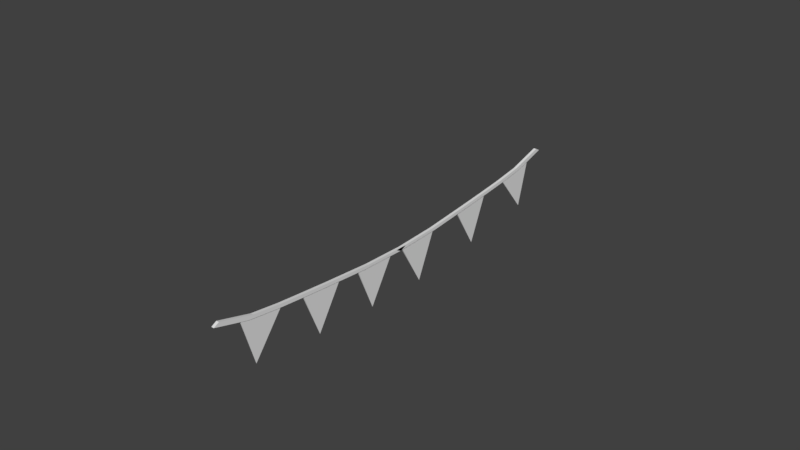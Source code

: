 # Source: Rope_brasil.blend  (saved by Blender 2.78.0; exported with 4.5.12 LTS)
import bpy
from mathutils import Matrix  # noqa: F401  (used for matrix-valued properties, if any)

bpy.ops.wm.read_factory_settings(use_empty=True)
scene = bpy.context.scene
scene.name = 'Scene'

# ---- collections
col_collection_1 = bpy.data.collections.new('Collection 1'); scene.collection.children.link(col_collection_1)

# ---- materials (node trees are filled in below, after node groups)
mat_material = bpy.data.materials.new('Material')
mat_material.alpha_threshold = 0.0
mat_material.use_transparent_shadow = False
mat_material.roughness = 0.5
mat_material.line_color = (0.0, 0.0, 0.0, 1.0)
mat_material_001 = bpy.data.materials.new('Material.001')
mat_material_001.alpha_threshold = 0.0
mat_material_001.use_transparent_shadow = False
mat_material_001.roughness = 0.5
mat_material_001.line_color = (0.0, 0.0, 0.0, 1.0)

# ---- material node trees

# ---- world
world_world = bpy.data.worlds.new('World'); scene.world = world_world
world_world.color = (0.05088, 0.05088, 0.05088)
world_world.use_sun_shadow = False
world_world.sun_shadow_jitter_overblur = 0.0
world_world.cycles.sampling_method = 'MANUAL'

# ---- meshes
me_cube_002 = bpy.data.meshes.new('Cube.002')
me_cube_002.from_pydata([(0.0, 0.0, -1.0), (-1.0, -1.0, 1.0), (-1.0, 1.0, 1.0), (1.0, -1.0, 1.0), (1.0, 1.0, 1.0)], [], [(0, 1, 2), (0, 2, 4), (0, 4, 3), (0, 3, 1), (4, 2, 1, 3)])
me_cube_002.use_remesh_preserve_volume = False
me_cube_002.use_remesh_preserve_attributes = False
me_cube_002.use_mirror_vertex_groups = False
me_cube_002.update()
me_cube = bpy.data.meshes.new('Cube')
me_cube.from_pydata([(0.3776, -3.659, -17.86), (0.3776, -6.311, -22.43), (-0.3776, -6.311, -22.43), (-0.3776, -3.659, -17.86), (0.3776, -3.453, -15.85), (0.3776, -6.105, -20.42), (-0.3776, -6.105, -20.42), (-0.3776, -3.453, -15.85), (0.3776, -1.627, -12.78), (-0.3776, -1.627, -12.78), (0.3776, -1.421, -10.77), (-0.3776, -1.421, -10.77), (0.3776, 0.04653, -8.225), (-0.3776, 0.04654, -8.225), (0.3776, 0.2531, -6.214), (-0.3776, 0.2531, -6.214), (0.3776, 2.109, -2.526), (-0.3776, 2.109, -2.526), (0.3776, 2.315, -0.5138), (-0.3776, 2.315, -0.5138), (0.3776, 5.581, 7.299), (-0.3776, 5.581, 7.299), (0.3776, 5.787, 9.31), (-0.3776, 5.787, 9.31), (0.3776, 8.905, 17.83), (-0.3776, 8.905, 17.83), (0.3776, 9.111, 19.84), (-0.3776, 9.111, 19.84), (-0.3776, 19.92, 62.36), (-0.3776, 21.67, 72.78), (0.3776, 21.67, 72.78), (0.3776, 19.92, 62.36), (-0.3776, 19.45, 62.07), (-0.3776, 21.2, 72.49), (0.3776, 21.2, 72.49), (0.3776, 19.45, 62.07), (-0.3776, 18.26, 54.88), (0.3776, 18.26, 54.88), (-0.3776, 17.79, 54.58), (0.3776, 17.79, 54.58), (-0.3776, 16.82, 48.82), (0.3776, 16.82, 48.82), (-0.3776, 16.35, 48.53), (0.3776, 16.35, 48.53), (-0.3776, 15.02, 41.4), (0.3776, 15.02, 41.4), (-0.3776, 14.55, 41.1), (0.3776, 14.55, 41.1), (-0.3776, 11.95, 28.96), (0.3776, 11.95, 28.96), (-0.3776, 11.48, 28.67), (0.3776, 11.48, 28.67), (-0.3776, 8.782, 17.41), (0.3776, 8.782, 17.41), (-0.3776, 8.311, 17.12), (0.3776, 8.311, 17.12)], [], [(0, 1, 2, 3), (4, 7, 6, 5), (0, 4, 5, 1), (1, 5, 6, 2), (2, 6, 7, 3), (3, 7, 11, 9), (9, 11, 15, 13), (0, 3, 9, 8), (4, 0, 8, 10), (7, 4, 10, 11), (15, 14, 18, 19), (8, 9, 13, 12), (11, 10, 14, 15), (10, 8, 12, 14), (18, 16, 20, 22), (14, 12, 16, 18), (13, 15, 19, 17), (12, 13, 17, 16), (21, 23, 27, 25), (17, 19, 23, 21), (16, 17, 21, 20), (19, 18, 22, 23), (26, 24, 25, 27), (20, 21, 25, 24), (23, 22, 26, 27), (22, 20, 24, 26), (28, 29, 30, 31), (32, 35, 34, 33), (28, 32, 33, 29), (29, 33, 34, 30), (30, 34, 35, 31), (31, 35, 39, 37), (37, 39, 43, 41), (28, 31, 37, 36), (32, 28, 36, 38), (35, 32, 38, 39), (43, 42, 46, 47), (36, 37, 41, 40), (39, 38, 42, 43), (38, 36, 40, 42), (46, 44, 48, 50), (42, 40, 44, 46), (41, 43, 47, 45), (40, 41, 45, 44), (49, 51, 55, 53), (45, 47, 51, 49), (44, 45, 49, 48), (47, 46, 50, 51), (54, 52, 53, 55), (48, 49, 53, 52), (51, 50, 54, 55), (50, 48, 52, 54)])
me_cube.polygons.foreach_set('material_index', [0, 0, 0, 0, 0, 0, 0, 0, 0, 0, 0, 0, 0, 0, 0, 0, 0, 0, 0, 0, 0, 0, 0, 0, 0, 0, 1, 1, 1, 1, 1, 1, 1, 1, 1, 1, 1, 1, 1, 1, 1, 1, 1, 1, 1, 1, 1, 1, 1, 1, 1, 1])
me_cube.materials.append(mat_material)
me_cube.materials.append(mat_material_001)
me_cube.use_remesh_preserve_volume = False
me_cube.use_remesh_preserve_attributes = False
me_cube.use_mirror_vertex_groups = False
me_cube.update()
me_cube_003 = bpy.data.meshes.new('Cube.003')
me_cube_003.from_pydata([(0.0, 0.0, -1.0), (-1.0, -1.0, 1.0), (-1.0, 1.0, 1.0), (1.0, -1.0, 1.0), (1.0, 1.0, 1.0)], [], [(0, 1, 2), (0, 2, 4), (0, 4, 3), (0, 3, 1), (4, 2, 1, 3)])
me_cube_003.use_remesh_preserve_volume = False
me_cube_003.use_remesh_preserve_attributes = False
me_cube_003.use_mirror_vertex_groups = False
me_cube_003.update()
me_cube_004 = bpy.data.meshes.new('Cube.004')
me_cube_004.from_pydata([(0.0, 0.0, -1.0), (-1.0, -1.0, 1.0), (-1.0, 1.0, 1.0), (1.0, -1.0, 1.0), (1.0, 1.0, 1.0)], [], [(0, 1, 2), (0, 2, 4), (0, 4, 3), (0, 3, 1), (4, 2, 1, 3)])
me_cube_004.use_remesh_preserve_volume = False
me_cube_004.use_remesh_preserve_attributes = False
me_cube_004.use_mirror_vertex_groups = False
me_cube_004.update()
me_cube_005 = bpy.data.meshes.new('Cube.005')
me_cube_005.from_pydata([(0.0, 0.0, -1.0), (-1.0, -1.0, 1.0), (-1.0, 1.0, 1.0), (1.0, -1.0, 1.0), (1.0, 1.0, 1.0)], [], [(0, 1, 2), (0, 2, 4), (0, 4, 3), (0, 3, 1), (4, 2, 1, 3)])
me_cube_005.use_remesh_preserve_volume = False
me_cube_005.use_remesh_preserve_attributes = False
me_cube_005.use_mirror_vertex_groups = False
me_cube_005.update()
me_cube_006 = bpy.data.meshes.new('Cube.006')
me_cube_006.from_pydata([(0.0, 0.0, -1.0), (-1.0, -1.0, 1.0), (-1.0, 1.0, 1.0), (1.0, -1.0, 1.0), (1.0, 1.0, 1.0)], [], [(0, 1, 2), (0, 2, 4), (0, 4, 3), (0, 3, 1), (4, 2, 1, 3)])
me_cube_006.use_remesh_preserve_volume = False
me_cube_006.use_remesh_preserve_attributes = False
me_cube_006.use_mirror_vertex_groups = False
me_cube_006.update()
me_cube_007 = bpy.data.meshes.new('Cube.007')
me_cube_007.from_pydata([(0.0, 0.0, -1.0), (-1.0, -1.0, 1.0), (-1.0, 1.0, 1.0), (1.0, -1.0, 1.0), (1.0, 1.0, 1.0)], [], [(0, 1, 2), (0, 2, 4), (0, 4, 3), (0, 3, 1), (4, 2, 1, 3)])
me_cube_007.use_remesh_preserve_volume = False
me_cube_007.use_remesh_preserve_attributes = False
me_cube_007.use_mirror_vertex_groups = False
me_cube_007.update()

# ---- objects
ob_cube_001 = bpy.data.objects.new('Cube.001', me_cube_002)
ob_rope = bpy.data.objects.new('rope', me_cube)
ob_cube_002 = bpy.data.objects.new('Cube.002', me_cube_003)
ob_cube_003 = bpy.data.objects.new('Cube.003', me_cube_004)
ob_cube_004 = bpy.data.objects.new('Cube.004', me_cube_005)
ob_cube_005 = bpy.data.objects.new('Cube.005', me_cube_006)
ob_cube_006 = bpy.data.objects.new('Cube.006', me_cube_007)

# ---- transforms, parenting, visibility, modifiers, constraints
ob_cube_001.location = (0.009808, -7.983, 8.0)
ob_cube_001.rotation_euler = (-0.1764, -0.0, 0.0)
ob_cube_001.scale = (0.03042, 1.0, 1.0)
ob_cube_001.lineart.crease_threshold = 0.0
ob_rope.location = (0.0, -5.477, 9.508)
ob_rope.rotation_euler = (-0.6262, -0.0, 0.0)
ob_rope.scale = (0.1666, 0.569, 0.121)
ob_rope.lock_rotations_4d = False
ob_rope.empty_display_type = 'ARROWS'
ob_rope.lineart.crease_threshold = 0.0
ob_cube_002.location = (0.009808, -4.805, 7.649)
ob_cube_002.rotation_euler = (-0.07947, -0.0, 0.0)
ob_cube_002.scale = (0.03042, 1.0, 1.0)
ob_cube_002.lineart.crease_threshold = 0.0
ob_cube_003.location = (0.009808, -1.806, 7.44)
ob_cube_003.rotation_euler = (-0.0642, -0.0, 0.0)
ob_cube_003.scale = (0.03042, 1.0, 1.0)
ob_cube_003.lineart.crease_threshold = 0.0
ob_cube_004.location = (0.009808, 1.013, 7.365)
ob_cube_004.rotation_euler = (0.06497, -0.0, 0.0)
ob_cube_004.scale = (0.03042, 1.0, 1.0)
ob_cube_004.lineart.crease_threshold = 0.0
ob_cube_005.location = (0.009808, 4.616, 7.664)
ob_cube_005.rotation_euler = (0.08241, -0.0, 0.0)
ob_cube_005.scale = (0.03042, 1.0, 1.0)
ob_cube_005.lineart.crease_threshold = 0.0
ob_cube_006.location = (0.009808, 8.041, 8.104)
ob_cube_006.rotation_euler = (0.226, -0.0, 0.0)
ob_cube_006.scale = (0.03042, 1.0, 1.0)
ob_cube_006.lineart.crease_threshold = 0.0

# ---- collection membership
col_collection_1.objects.link(ob_cube_001)
col_collection_1.objects.link(ob_rope)
col_collection_1.objects.link(ob_cube_002)
col_collection_1.objects.link(ob_cube_003)
col_collection_1.objects.link(ob_cube_004)
col_collection_1.objects.link(ob_cube_005)
col_collection_1.objects.link(ob_cube_006)

# ---- scene / render settings (as saved in the file)
scene.frame_start = 1; scene.frame_end = 250; scene.frame_set(1)
scene.render.engine = 'BLENDER_EEVEE_NEXT'
scene.render.resolution_percentage = 50
scene.render.dither_intensity = 0.0
scene.cycles.use_denoising = False
scene.cycles.samples = 128
scene.cycles.sampling_pattern = 'TABULATED_SOBOL'
scene.cycles.light_sampling_threshold = 0.0
scene.cycles.use_adaptive_sampling = False
scene.cycles.use_light_tree = False
scene.cycles.blur_glossy = 0.0
scene.cycles.sample_clamp_indirect = 0.0
scene.view_settings.view_transform = 'Standard'
bpy.context.view_layer.update()

# ---- added for rendering (the .blend has no active camera and no usable light): camera, sun
cam_auto = bpy.data.cameras.new('AutoCamera')
cam_auto.lens = 50.0
cam_auto.sensor_width = 36.0
cam_auto.clip_end = 1000.0
ob_auto_camera = bpy.data.objects.new('AutoCamera', cam_auto)
scene.collection.objects.link(ob_auto_camera)
ob_auto_camera.location = (25.0769, -30.243, 29.4759)
ob_auto_camera.rotation_euler = (1.09748, -7.21219e-08, 0.694738)
scene.camera = ob_auto_camera
light_auto_sun = bpy.data.lights.new('AutoSun', 'SUN')
light_auto_sun.energy = 3.0
light_auto_sun.angle = 0.0523599
ob_auto_sun = bpy.data.objects.new('AutoSun', light_auto_sun)
scene.collection.objects.link(ob_auto_sun)
ob_auto_sun.rotation_euler = (0.872665, 0.174533, 0.523599)
bpy.context.view_layer.update()
